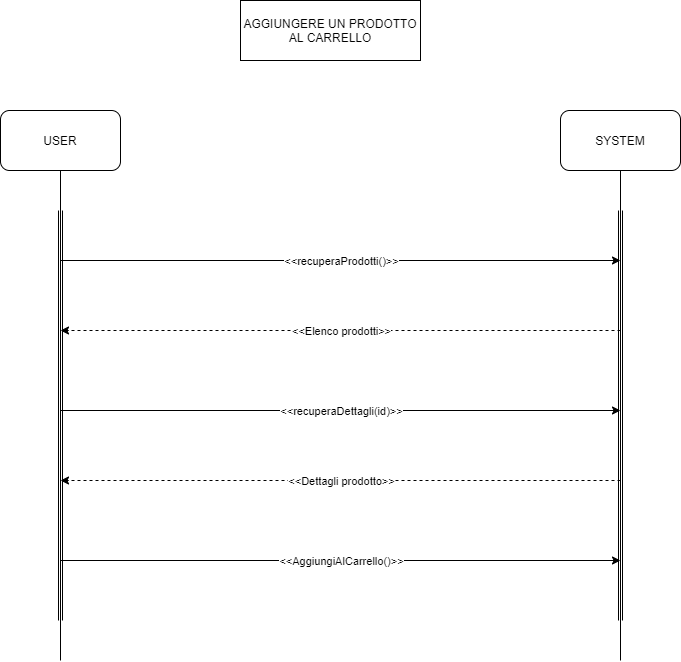

The diagram above was exported from draw.io. Its source (the exported page's mxGraphModel, read from the mxfile embedded in the PNG):
<mxGraphModel dx="852" dy="494" grid="1" gridSize="10" guides="1" tooltips="1" connect="1" arrows="1" fold="1" page="1" pageScale="1" pageWidth="1600" pageHeight="1200" math="0" shadow="0">
  <root>
    <mxCell id="0" />
    <mxCell id="1" parent="0" />
    <mxCell id="pZG9d-gnA-NLlTHkJzEd-1" value="USER" style="rounded=1;whiteSpace=wrap;html=1;" parent="1" vertex="1">
      <mxGeometry x="310" y="140" width="120" height="60" as="geometry" />
    </mxCell>
    <mxCell id="pZG9d-gnA-NLlTHkJzEd-2" value="SYSTEM" style="rounded=1;whiteSpace=wrap;html=1;" parent="1" vertex="1">
      <mxGeometry x="870" y="140" width="120" height="60" as="geometry" />
    </mxCell>
    <mxCell id="pZG9d-gnA-NLlTHkJzEd-3" value="" style="endArrow=none;html=1;exitX=0.5;exitY=1;exitDx=0;exitDy=0;" parent="1" source="pZG9d-gnA-NLlTHkJzEd-1" edge="1">
      <mxGeometry width="50" height="50" relative="1" as="geometry">
        <mxPoint x="770" y="630" as="sourcePoint" />
        <mxPoint x="370" y="690" as="targetPoint" />
      </mxGeometry>
    </mxCell>
    <mxCell id="pZG9d-gnA-NLlTHkJzEd-4" value="" style="endArrow=none;html=1;entryX=0.5;entryY=1;entryDx=0;entryDy=0;" parent="1" target="pZG9d-gnA-NLlTHkJzEd-2" edge="1">
      <mxGeometry width="50" height="50" relative="1" as="geometry">
        <mxPoint x="930" y="690" as="sourcePoint" />
        <mxPoint x="820" y="580" as="targetPoint" />
      </mxGeometry>
    </mxCell>
    <mxCell id="pZG9d-gnA-NLlTHkJzEd-5" value="" style="shape=link;html=1;" parent="1" edge="1">
      <mxGeometry width="100" relative="1" as="geometry">
        <mxPoint x="370" y="240" as="sourcePoint" />
        <mxPoint x="370" y="650" as="targetPoint" />
      </mxGeometry>
    </mxCell>
    <mxCell id="pZG9d-gnA-NLlTHkJzEd-6" value="" style="shape=link;html=1;" parent="1" edge="1">
      <mxGeometry width="100" relative="1" as="geometry">
        <mxPoint x="930" y="240" as="sourcePoint" />
        <mxPoint x="930" y="650" as="targetPoint" />
      </mxGeometry>
    </mxCell>
    <mxCell id="pZG9d-gnA-NLlTHkJzEd-8" value="AGGIUNGERE UN PRODOTTO AL CARRELLO" style="rounded=0;whiteSpace=wrap;html=1;" parent="1" vertex="1">
      <mxGeometry x="550" y="30" width="180" height="60" as="geometry" />
    </mxCell>
    <mxCell id="pZG9d-gnA-NLlTHkJzEd-32" value="" style="endArrow=classic;html=1;" parent="1" edge="1">
      <mxGeometry relative="1" as="geometry">
        <mxPoint x="370" y="440" as="sourcePoint" />
        <mxPoint x="929.9999999999998" y="440" as="targetPoint" />
        <Array as="points">
          <mxPoint x="649.9999999999998" y="440" />
        </Array>
      </mxGeometry>
    </mxCell>
    <mxCell id="pZG9d-gnA-NLlTHkJzEd-33" value="&amp;lt;&amp;lt;recuperaDettagli(id)&amp;gt;&amp;gt;" style="edgeLabel;resizable=0;html=1;align=center;verticalAlign=middle;" parent="pZG9d-gnA-NLlTHkJzEd-32" connectable="0" vertex="1">
      <mxGeometry relative="1" as="geometry" />
    </mxCell>
    <mxCell id="pZG9d-gnA-NLlTHkJzEd-34" value="" style="endArrow=classic;html=1;dashed=1;" parent="1" edge="1">
      <mxGeometry relative="1" as="geometry">
        <mxPoint x="930" y="510" as="sourcePoint" />
        <mxPoint x="370.0000000000002" y="510" as="targetPoint" />
      </mxGeometry>
    </mxCell>
    <mxCell id="pZG9d-gnA-NLlTHkJzEd-35" value="&amp;lt;&amp;lt;Dettagli prodotto&amp;gt;&amp;gt;" style="edgeLabel;resizable=0;html=1;align=center;verticalAlign=middle;" parent="pZG9d-gnA-NLlTHkJzEd-34" connectable="0" vertex="1">
      <mxGeometry relative="1" as="geometry" />
    </mxCell>
    <mxCell id="pZG9d-gnA-NLlTHkJzEd-36" value="" style="endArrow=classic;html=1;" parent="1" edge="1">
      <mxGeometry relative="1" as="geometry">
        <mxPoint x="370" y="590" as="sourcePoint" />
        <mxPoint x="929.9999999999998" y="590" as="targetPoint" />
        <Array as="points">
          <mxPoint x="649.9999999999995" y="590" />
        </Array>
      </mxGeometry>
    </mxCell>
    <mxCell id="pZG9d-gnA-NLlTHkJzEd-37" value="&amp;lt;&amp;lt;AggiungiAlCarrello()&amp;gt;&amp;gt;" style="edgeLabel;resizable=0;html=1;align=center;verticalAlign=middle;" parent="pZG9d-gnA-NLlTHkJzEd-36" connectable="0" vertex="1">
      <mxGeometry relative="1" as="geometry" />
    </mxCell>
    <mxCell id="Xf7UWbVbSE_9ZAA3nHv7-1" value="" style="endArrow=classic;html=1;" parent="1" edge="1">
      <mxGeometry relative="1" as="geometry">
        <mxPoint x="370" y="290" as="sourcePoint" />
        <mxPoint x="929.9999999999998" y="290" as="targetPoint" />
        <Array as="points">
          <mxPoint x="649.9999999999998" y="290" />
        </Array>
      </mxGeometry>
    </mxCell>
    <mxCell id="Xf7UWbVbSE_9ZAA3nHv7-2" value="&amp;lt;&amp;lt;recuperaProdotti()&amp;gt;&amp;gt;" style="edgeLabel;resizable=0;html=1;align=center;verticalAlign=middle;" parent="Xf7UWbVbSE_9ZAA3nHv7-1" connectable="0" vertex="1">
      <mxGeometry relative="1" as="geometry" />
    </mxCell>
    <mxCell id="R7jWkfOySKxzAAch6UzL-1" value="" style="endArrow=classic;html=1;dashed=1;" parent="1" edge="1">
      <mxGeometry relative="1" as="geometry">
        <mxPoint x="930" y="360" as="sourcePoint" />
        <mxPoint x="370.0000000000002" y="360" as="targetPoint" />
      </mxGeometry>
    </mxCell>
    <mxCell id="R7jWkfOySKxzAAch6UzL-2" value="&amp;lt;&amp;lt;Elenco prodotti&amp;gt;&amp;gt;" style="edgeLabel;resizable=0;html=1;align=center;verticalAlign=middle;" parent="R7jWkfOySKxzAAch6UzL-1" connectable="0" vertex="1">
      <mxGeometry relative="1" as="geometry" />
    </mxCell>
  </root>
</mxGraphModel>